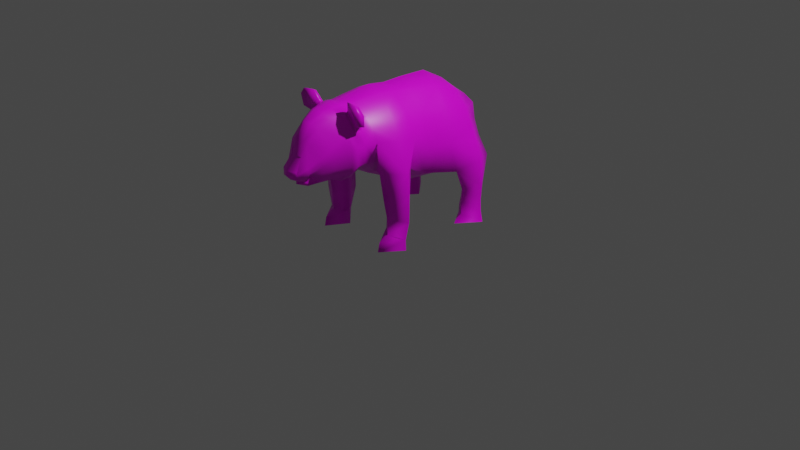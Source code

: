 # Source: Panda.blend  (saved by Blender 3.2.14; exported with 4.5.12 LTS)
import bpy
from mathutils import Matrix  # noqa: F401  (used for matrix-valued properties, if any)

bpy.ops.wm.read_factory_settings(use_empty=True)
scene = bpy.context.scene
scene.name = 'Scene'

# ---- collections
col_collection = bpy.data.collections.new('Collection'); scene.collection.children.link(col_collection)

# ---- images (referenced by path relative to the original .blend; pixels are not part of the script)
import os
ASSET_DIR = os.environ.get("B2B_ASSET_DIR", "")  # directory of the original .blend (textures are referenced by path, not embedded)
HERE = os.path.dirname(os.path.abspath(__file__))  # packed textures are extracted next to this script under _unpacked/

def load_image(name, relpath, width, height, colorspace="sRGB"):
    """Load a texture the original file referenced (path relative to the .blend, or extracted next to this script)."""
    p = next((c for c in (os.path.join(HERE, relpath), os.path.join(ASSET_DIR, relpath)) if relpath and os.path.exists(c)), "")
    if p:
        img = bpy.data.images.load(p, check_existing=True)
        img.name = name
    else:  # same state as the original file: an image datablock whose file is absent (Cycles renders it pink)
        img = bpy.data.images.new(name, width, height)
        img.source = "FILE"
        img.filepath = "//" + (relpath or name)
    img.colorspace_settings.name = colorspace
    return img
img_pandatex = load_image('PandaTex', 'PandaTex.png', 1024, 1024, 'sRGB')

# ---- materials (node trees are filled in below, after node groups)
mat_material = bpy.data.materials.new('Material')
mat_material.alpha_threshold = 0.0
mat_material.use_transparent_shadow = False
mat_material.line_color = (0.0, 0.0, 0.0, 1.0)

# ---- material node trees
mat_material.use_nodes = True; mat_material.node_tree.nodes.clear()
_N = mat_material.node_tree.nodes; _L = mat_material.node_tree.links
n0 = _N.new('ShaderNodeOutputMaterial'); n0.name = 'Material Output'; n0.location = (300, 300)
n1 = _N.new('ShaderNodeBsdfPrincipled'); n1.name = 'Principled BSDF'; n1.location = (10, 300)
n1.distribution = 'GGX'
n1.subsurface_method = 'RANDOM_WALK_SKIN'
n1.inputs[2].default_value = 0.4
n1.inputs[3].default_value = 1.45
n1.inputs[27].default_value = (0.0, 0.0, 0.0, 1.0)
n1.inputs[28].default_value = 1.0
n2 = _N.new('ShaderNodeTexImage'); n2.name = 'Image Texture'; n2.location = (-280, 280)
n2.image = img_pandatex
_L.new(n1.outputs[0], n0.inputs[0])
_L.new(n2.outputs[0], n1.inputs[0])
n0.is_active_output = True

# ---- world
world_world = bpy.data.worlds.new('World'); scene.world = world_world
world_world.use_nodes = True; world_world.node_tree.nodes.clear()
_N = world_world.node_tree.nodes; _L = world_world.node_tree.links
n0 = _N.new('ShaderNodeOutputWorld'); n0.name = 'World Output'; n0.location = (300, 300)
n1 = _N.new('ShaderNodeBackground'); n1.name = 'Background'; n1.location = (10, 300)
n1.inputs[0].default_value = (0.05088, 0.05088, 0.05088, 1.0)
_L.new(n1.outputs[0], n0.inputs[0])
n0.is_active_output = True
world_world.color = (0.05088, 0.05088, 0.05088)
world_world.use_sun_shadow = False
world_world.sun_shadow_jitter_overblur = 0.0

# ---- cameras
cam_camera = bpy.data.cameras.new('Camera')
cam_camera.clip_end = 100.0
cam_camera.ortho_scale = 7.314

# ---- lights
light_light = bpy.data.lights.new('Light', 'POINT')
light_light.transmission_factor = 0.0
light_light.energy = 1000.0
light_light.shadow_soft_size = 0.1
light_light.shadow_maximum_resolution = 0.006
light_light.use_absolute_resolution = True

# ---- meshes
me_cube = bpy.data.meshes.new('Cube')
me_cube.from_pydata([(1.934e-10, 0.002725, 1.51), (1.934e-10, 0.3188, 1.504), (-0.003956, 0.5765, 1.367), (1.934e-10, 0.7766, 1.172), (1.934e-10, 0.8447, 0.8965), (1.934e-10, -0.2234, 0.5668), (1.934e-10, -0.02997, 0.4605), (3.223e-10, 0.3995, 0.4599), (1.934e-10, 0.7984, 0.6322), (1.934e-10, -0.5068, 0.7058), (1.934e-10, -0.7003, 0.8108), (1.934e-10, -0.8993, 0.7362), (1.934e-10, -1.226, 0.7567), (1.934e-10, -1.286, 0.784), (1.934e-10, -1.228, 0.8026), (1.934e-10, -1.178, 0.8497), (1.934e-10, -1.239, 0.8168), (1.934e-10, -1.3, 0.8205), (1.934e-10, -1.349, 0.8464), (1.934e-10, -1.396, 0.899), (1.934e-10, -1.381, 0.9417), (1.934e-10, -1.271, 1.064), (1.934e-10, -1.255, 1.225), (1.934e-10, -1.171, 1.367), (1.934e-10, -1.036, 1.445), (1.934e-10, -0.8346, 1.477), (1.934e-10, -0.7689, 1.46), (1.934e-10, -0.6383, 1.488), (1.934e-10, -0.3942, 1.528), (1.934e-10, -0.222, 1.502), (0.4547, -0.4274, 1.098), (0.5753, -0.4274, 0.7875), (0.5971, -0.4274, 0.5668), (0.5916, -0.4274, 0.3052), (0.5453, -0.4274, 0.109), (0.5507, -0.4274, 0.0), (0.2646, -0.4274, 0.0), (0.281, -0.4274, 0.2943), (0.2919, -0.4274, 0.545), (0.2483, -0.4274, 0.7439), (0.4931, 0.5584, 0.861), (0.5755, 0.5619, 0.6698), (0.5984, 0.5619, 0.4049), (0.5919, 0.5619, 0.2545), (0.5984, 0.5619, 0.1106), (0.6246, 0.5619, 0.0), (0.291, 0.5619, 0.0), (0.2976, 0.5619, 0.09428), (0.3335, 0.5619, 0.2905), (0.327, 0.5619, 0.5292), (0.4578, 0.781, 0.6273), (0.4578, 0.7319, 0.333), (0.4578, 0.7025, 0.06812), (0.4578, 0.6698, 0.0), (0.4578, 0.3265, 0.0), (0.4578, 0.4213, 0.07793), (0.4578, 0.4344, 0.3297), (0.4578, 0.3428, 0.5619), (0.2695, -0.4035, 1.381), (0.3932, -0.6203, 0.8137), (0.3932, -0.5647, 0.4932), (0.3932, -0.5287, 0.3199), (0.3932, -0.5222, 0.1433), (0.3932, -0.6301, 0.09101), (0.3932, -0.6497, 0.0), (0.3932, -0.3358, 0.0), (0.3932, -0.2998, 0.09101), (0.3932, -0.2312, 0.3101), (0.3932, -0.2344, 0.4965), (0.3932, -0.2181, 0.7417), (0.1864, -0.8346, 1.405), (0.2093, -0.8346, 1.434), (0.2387, -0.8592, 1.53), (0.3532, -0.8762, 1.52), (0.4022, -0.8762, 1.451), (0.3891, -0.8592, 1.334), (0.3205, -0.8346, 1.304), (0.3008, -0.8346, 1.251), (0.3466, -0.8346, 1.107), (0.3433, -0.8346, 0.9276), (0.2322, -0.8346, 0.7935), (0.0981, -0.8346, 0.7445), (0.07085, -1.271, 1.062), (0.139, -1.262, 0.9617), (0.1335, -1.227, 0.9092), (0.1004, -1.197, 0.8733), (0.3178, 0.002725, 1.237), (0.393, 0.002725, 0.895), (0.3505, 0.002725, 0.6172), (0.115, 0.002725, 0.4733), (0.3567, 0.5621, 1.139), (0.2428, -0.6323, 1.334), (0.3739, -0.6263, 1.109), (0.3372, 0.2824, 1.188), (0.4254, 0.2823, 0.869), (0.148, -0.9818, 1.376), (0.1154, -1.107, 1.306), (0.1079, -1.224, 1.194), (0.266, -0.9395, 1.209), (0.2313, -1.056, 1.125), (0.1946, -1.155, 1.047), (0.2933, -0.9327, 1.058), (0.2401, -1.031, 1.008), (0.1868, -1.129, 0.9588), (0.3175, -0.2207, 1.31), (0.4486, -0.2194, 1.057), (0.2728, -0.4274, 0.1471), (0.2956, -0.7085, 0.9116), (0.3403, -0.7378, 1.104), (0.2984, -0.7414, 1.246), (0.1856, -0.758, 1.357), (0.1137, -0.7031, 0.8047), (0.2122, -0.7058, 0.8383), (0.3752, -0.415, 1.25), (0.3704, 0.002725, 1.078), (0.4218, 0.562, 1.002), (0.3224, -0.6294, 1.231), (0.3961, 0.2824, 1.04), (0.397, -0.2201, 1.194), (0.1258, -0.2208, 0.566), (0.4578, 0.4278, 0.2038), (0.4578, 0.7172, 0.2006), (0.2567, 0.7974, 0.9464), (0.3411, 0.7742, 0.807), (0.2273, 0.7974, 1.113), (0.08894, -1.219, 0.8042), (0.08894, -1.234, 0.8206), (0.09637, -1.349, 0.8683), (0.09637, -1.349, 0.9154), (0.08565, -1.219, 0.7724), (0.1955, -0.9165, 0.7664), (0.1589, -1.021, 0.7961), (0.1223, -1.118, 0.7854), (1.934e-10, -1.005, 0.7518), (1.934e-10, -1.12, 0.7433), (0.2767, -0.9057, 0.9188), (0.2147, -1.01, 0.9039), (0.1611, -1.106, 0.8869), (0.08894, -1.196, 0.8517), (1.934e-10, -1.178, 0.8335), (0.09637, -1.349, 0.9425), (0.2098, -0.7926, 1.432), (0.2392, -0.8248, 1.512), (0.3536, -0.8248, 1.502), (0.4027, -0.8078, 1.43), (0.3896, -0.7926, 1.314), (0.3209, -0.7756, 1.301), (0.1224, -0.5295, 0.7103), (0.1985, -0.5169, 0.7627), (0.3067, -0.5798, 0.8928), (0.2251, 0.3689, 0.4938), (0.3156, 0.5619, 0.1711), (0.3526, 0.6347, 0.0), (-1.934e-10, 0.6791, 0.5576), (-1.934e-10, 0.5467, 0.48), (0.2501, 0.508, 0.5425), (0.3558, 0.6513, 0.08661), (0.3646, 0.6588, 0.1917), (0.3735, 0.6663, 0.3177), (0.3702, 0.6912, 0.5847), (0.2627, 0.6651, 0.6249), (1.934e-10, -0.9351, 1.461), (0.1347, -0.3988, 1.469), (0.09319, -0.8346, 1.455), (0.03542, -1.271, 1.063), (0.1589, 0.002725, 1.421), (0.04905, -0.8669, 0.7404), (0.05751, -0.01362, 0.4669), (0.2009, 0.5614, 1.317), (0.1214, -0.6353, 1.449), (0.2096, 0.2915, 1.399), (0.1672, -0.9082, 1.39), (0.2834, -0.887, 1.23), (0.32, -0.8836, 1.083), (0.1587, -0.2213, 1.454), (0.09282, -0.7634, 1.446), (0.07402, -1.009, 1.425), (0.05769, -1.139, 1.351), (0.05393, -1.24, 1.209), (0.05684, -0.7017, 0.8077), (0.06289, -0.2221, 0.5664), (0.1283, 0.8211, 0.9214), (0.1373, 0.7863, 0.6836), (0.1136, 0.787, 1.18), (0.04447, -1.267, 0.8105), (0.04818, -1.349, 0.8573), (0.04818, -1.372, 0.9072), (0.2139, -0.8755, 0.7799), (0.31, -0.8701, 0.9232), (0.04818, -1.365, 0.9421), (0.0612, -0.5182, 0.708), (0.1126, 0.3842, 0.4768), (0.125, 0.5273, 0.5112), (0.1313, 0.6721, 0.5913), (0.08361, -0.9216, 1.44)], [], [(117, 115, 90, 93), (117, 114, 87, 94), (118, 105, 87, 114), (113, 118, 104, 58), (113, 58, 91, 116), (169, 91, 58, 162), (174, 162, 58, 104), (174, 104, 86, 165), (170, 165, 86, 93), (170, 93, 90, 168), (31, 69, 105, 30), (31, 30, 92, 59), (88, 87, 105, 69), (32, 68, 69, 31), (31, 59, 60, 32), (32, 60, 61, 33), (33, 67, 68, 32), (34, 66, 67, 33), (33, 61, 62, 34), (38, 37, 61, 60), (39, 38, 60, 59), (37, 38, 68, 67), (38, 39, 69, 68), (37, 106, 62, 61), (106, 37, 67, 66), (35, 65, 66, 34), (36, 106, 66, 65), (63, 106, 36, 64), (34, 63, 64, 35), (63, 34, 62), (62, 106, 63), (175, 110, 91, 169), (175, 163, 70, 110), (194, 171, 70, 163), (177, 96, 95, 176), (178, 97, 96, 177), (171, 172, 77, 70), (96, 99, 98, 95), (97, 100, 99, 96), (164, 82, 97, 178), (83, 100, 97, 82), (173, 172, 98, 101), (99, 102, 101, 98), (100, 103, 102, 99), (84, 103, 100, 83), (77, 78, 108, 109), (78, 79, 107, 108), (79, 80, 112, 107), (80, 81, 111, 112), (179, 111, 81, 166), (30, 113, 116, 92), (30, 105, 118, 113), (104, 118, 114, 86), (93, 86, 114, 117), (94, 40, 115, 117), (116, 109, 108, 92), (109, 116, 91, 110), (180, 167, 89, 119), (88, 69, 119, 89), (94, 57, 41, 40), (42, 41, 57, 56), (43, 42, 56, 120), (44, 43, 120, 55), (45, 44, 55, 54), (53, 52, 44, 45), (43, 44, 52, 121), (42, 43, 121, 51), (50, 41, 42, 51), (122, 115, 40, 123), (181, 122, 123, 182), (183, 168, 90, 124), (90, 115, 122, 124), (183, 124, 122, 181), (40, 41, 50, 123), (83, 128, 127, 84), (185, 184, 126, 127), (84, 127, 126, 85), (129, 125, 13, 12), (12, 134, 132, 129), (132, 134, 133, 131), (131, 133, 11, 130), (166, 187, 130, 11), (85, 137, 103, 84), (103, 137, 136, 102), (102, 136, 135, 101), (188, 173, 101, 135), (188, 135, 130, 187), (131, 130, 135, 136), (132, 131, 136, 137), (85, 138, 132, 137), (129, 132, 138, 125), (15, 139, 138, 85), (138, 139, 14, 125), (14, 13, 125), (16, 15, 85, 126), (17, 16, 126, 184), (186, 185, 127, 128), (189, 140, 82, 164), (189, 186, 128, 140), (82, 140, 128, 83), (75, 145, 144, 74), (73, 143, 142, 72), (76, 146, 145, 75), (74, 144, 143, 73), (72, 142, 141, 71), (109, 110, 141, 146), (76, 77, 109, 146), (71, 141, 110, 70), (70, 77, 76, 71), (71, 76, 75, 72), (72, 75, 74, 73), (142, 143, 144, 145), (141, 142, 145, 146), (108, 107, 149, 92), (107, 112, 148, 149), (112, 111, 147, 148), (190, 147, 111, 179), (92, 149, 59), (59, 149, 148, 39), (190, 180, 119, 147), (69, 39, 119), (147, 119, 39, 148), (94, 87, 88, 57), (88, 89, 150, 57), (191, 150, 89, 167), (49, 48, 56, 57), (156, 52, 53, 152), (46, 54, 55, 47), (120, 151, 47, 55), (151, 120, 56, 48), (157, 156, 47, 151), (158, 51, 121, 157), (159, 50, 51, 158), (191, 192, 155, 150), (150, 155, 49, 57), (160, 159, 49, 155), (123, 50, 159, 160), (49, 159, 158, 48), (48, 158, 157, 151), (121, 52, 156, 157), (47, 156, 152, 46), (182, 193, 153, 8), (192, 193, 160, 155), (65, 35, 64, 36), (45, 54, 46, 152, 53), (154, 153, 193, 192), (123, 160, 193, 182), (7, 154, 192, 191), (7, 191, 167, 6), (9, 5, 180, 190), (9, 190, 179, 10), (20, 19, 186, 189), (20, 189, 164, 21), (19, 18, 185, 186), (79, 188, 187, 80), (79, 78, 173, 188), (81, 80, 187, 166), (18, 17, 184, 185), (3, 183, 181, 4), (3, 2, 168, 183), (4, 181, 182, 8), (5, 6, 167, 180), (10, 179, 166, 11), (78, 77, 172, 173), (21, 164, 178, 22), (95, 98, 172, 171), (22, 178, 177, 23), (23, 177, 176, 24), (161, 194, 163, 25), (24, 176, 194, 161), (176, 95, 171, 194), (26, 25, 163, 175), (26, 175, 169, 27), (1, 170, 168, 2), (1, 0, 165, 170), (29, 174, 165, 0), (29, 28, 162, 174), (27, 169, 162, 28)])
me_cube.polygons.foreach_set('use_smooth', [1, 1, 1, 1, 1, 1, 1, 1, 1, 1, 1, 1, 1, 1, 1, 1, 1, 1, 1, 1, 1, 1, 1, 1, 1, 1, 1, 1, 1, 1, 1, 1, 1, 1, 1, 1, 1, 1, 1, 1, 1, 1, 1, 1, 1, 1, 1, 1, 1, 1, 1, 1, 1, 1, 1, 1, 1, 1, 1, 1, 1, 1, 1, 1, 1, 1, 1, 1, 1, 1, 1, 1, 1, 1, 1, 1, 1, 1, 1, 1, 1, 1, 1, 1, 1, 1, 1, 1, 1, 1, 1, 1, 1, 1, 1, 1, 1, 1, 1, 1, 1, 1, 1, 1, 1, 1, 1, 1, 1, 1, 1, 1, 1, 1, 1, 1, 1, 1, 1, 1, 1, 1, 1, 1, 1, 1, 1, 1, 1, 1, 1, 1, 1, 1, 1, 1, 1, 1, 1, 1, 1, 1, 1, 0, 0, 1, 1, 1, 1, 1, 1, 1, 1, 1, 1, 1, 1, 1, 1, 1, 1, 1, 1, 1, 1, 1, 1, 1, 1, 1, 1, 1, 1, 1, 1, 1, 1, 1])
_k = set([(35, 64), (35, 65), (36, 64), (36, 65), (45, 53), (45, 54), (46, 54), (46, 152), (53, 152)])
me_cube.attributes.new('sharp_edge', 'BOOLEAN', 'EDGE').data.foreach_set('value', [ (min(e.vertices), max(e.vertices)) in _k for e in me_cube.edges])
_uv = me_cube.uv_layers.new(name='UVMap')
_uv.uv.foreach_set('vector', [0.2133, 0.5781, 0.1799, 0.6692, 0.1381, 0.6447, 0.1621, 0.5523, 0.2133, 0.5781, 0.2447, 0.4796, 0.3063, 0.5092, 0.2692, 0.608, 0.2468, 0.3907, 0.2911, 0.4115, 0.3063, 0.5092, 0.2447, 0.4796, 0.2572, 0.3233, 0.2468, 0.3907, 0.2033, 0.3703, 0.2051, 0.3017, 0.2572, 0.3233, 0.2051, 0.3017, 0.2469, 0.2324, 0.2874, 0.2543, 0.2021, 0.2055, 0.2469, 0.2324, 0.2051, 0.3017, 0.1562, 0.2787, 0.1434, 0.343, 0.1562, 0.2787, 0.2051, 0.3017, 0.2033, 0.3703, 0.1434, 0.343, 0.2033, 0.3703, 0.1892, 0.4526, 0.119, 0.4219, 0.08274, 0.5251, 0.119, 0.4219, 0.1892, 0.4526, 0.1621, 0.5523, 0.08274, 0.5251, 0.1621, 0.5523, 0.1381, 0.6447, 0.06913, 0.6253, 0.8694, 0.6393, 0.8731, 0.543, 0.9805, 0.5842, 0.9804, 0.6605, 0.8694, 0.6393, 0.9804, 0.6605, 0.9805, 0.7367, 0.8793, 0.7257, 0.4043, 0.5519, 0.3063, 0.5092, 0.2911, 0.4115, 0.3893, 0.4585, 0.7983, 0.6308, 0.7867, 0.5353, 0.8731, 0.543, 0.8694, 0.6393, 0.8694, 0.6393, 0.8793, 0.7257, 0.7687, 0.7122, 0.7983, 0.6308, 0.7983, 0.6308, 0.7687, 0.7122, 0.7043, 0.7034, 0.7128, 0.624, 0.7128, 0.624, 0.7245, 0.5338, 0.7867, 0.5353, 0.7983, 0.6308, 0.6402, 0.6096, 0.6485, 0.5306, 0.7245, 0.5338, 0.7128, 0.624, 0.7128, 0.624, 0.7043, 0.7034, 0.6225, 0.6929, 0.6402, 0.6096, 0.7714, 0.7745, 0.6862, 0.755, 0.7043, 0.7034, 0.7687, 0.7122, 0.8378, 0.8007, 0.7714, 0.7745, 0.7687, 0.7122, 0.8793, 0.7257, 0.7126, 0.458, 0.8035, 0.458, 0.7867, 0.5353, 0.7245, 0.5338, 0.8035, 0.458, 0.8767, 0.4512, 0.8731, 0.543, 0.7867, 0.5353, 0.6862, 0.755, 0.6381, 0.7583, 0.6225, 0.6929, 0.7043, 0.7034, 0.6577, 0.4647, 0.7126, 0.458, 0.7245, 0.5338, 0.6485, 0.5306, 0.5941, 0.5914, 0.617, 0.5296, 0.6485, 0.5306, 0.6402, 0.6096, 0.6037, 0.4731, 0.6577, 0.4647, 0.6485, 0.5306, 0.617, 0.5296, 0.5806, 0.688, 0.6381, 0.7583, 0.5764, 0.7839, 0.5506, 0.6854, 0.6402, 0.6096, 0.5806, 0.688, 0.5506, 0.6854, 0.5941, 0.5914, 0.5806, 0.688, 0.6402, 0.6096, 0.6225, 0.6929, 0.6225, 0.6929, 0.6381, 0.7583, 0.5806, 0.688, 0.2185, 0.1613, 0.2503, 0.1828, 0.2469, 0.2324, 0.2021, 0.2055, 0.2185, 0.1613, 0.2273, 0.1345, 0.2568, 0.1528, 0.2503, 0.1828, 0.245, 0.1083, 0.2683, 0.1301, 0.2568, 0.1528, 0.2273, 0.1345, 0.3044, 0.04651, 0.315, 0.07056, 0.2799, 0.1075, 0.2627, 0.08203, 0.358, 0.02579, 0.363, 0.04587, 0.315, 0.07056, 0.3044, 0.04651, 0.2683, 0.1301, 0.322, 0.1693, 0.3099, 0.1854, 0.2568, 0.1528, 0.315, 0.07056, 0.3738, 0.1216, 0.3342, 0.1533, 0.2799, 0.1075, 0.363, 0.04587, 0.4108, 0.09411, 0.3738, 0.1216, 0.315, 0.07056, 0.4158, 0.02069, 0.4184, 0.03348, 0.363, 0.04587, 0.358, 0.02579, 0.4519, 0.0614, 0.4108, 0.09411, 0.363, 0.04587, 0.4184, 0.03348, 0.3688, 0.1893, 0.322, 0.1693, 0.3342, 0.1533, 0.3822, 0.1738, 0.3738, 0.1216, 0.4102, 0.1425, 0.3822, 0.1738, 0.3342, 0.1533, 0.4108, 0.09411, 0.4394, 0.1106, 0.4102, 0.1425, 0.3738, 0.1216, 0.4684, 0.07664, 0.4394, 0.1106, 0.4108, 0.09411, 0.4519, 0.0614, 0.3099, 0.1854, 0.3554, 0.2048, 0.3449, 0.2368, 0.2972, 0.2147, 0.3554, 0.2048, 0.409, 0.221, 0.4206, 0.2672, 0.3449, 0.2368, 0.409, 0.221, 0.4645, 0.2269, 0.4622, 0.2744, 0.4206, 0.2672, 0.4645, 0.2269, 0.5131, 0.2304, 0.5024, 0.2805, 0.4622, 0.2744, 0.5241, 0.2818, 0.5024, 0.2805, 0.5131, 0.2304, 0.5313, 0.2191, 0.3087, 0.3446, 0.2572, 0.3233, 0.2874, 0.2543, 0.3294, 0.2753, 0.3087, 0.3446, 0.2911, 0.4115, 0.2468, 0.3907, 0.2572, 0.3233, 0.2033, 0.3703, 0.2468, 0.3907, 0.2447, 0.4796, 0.1892, 0.4526, 0.1621, 0.5523, 0.1892, 0.4526, 0.2447, 0.4796, 0.2133, 0.5781, 0.2692, 0.608, 0.2257, 0.7026, 0.1799, 0.6692, 0.2133, 0.5781, 0.2874, 0.2543, 0.2972, 0.2147, 0.3449, 0.2368, 0.3294, 0.2753, 0.2972, 0.2147, 0.2874, 0.2543, 0.2469, 0.2324, 0.2503, 0.1828, 0.5256, 0.4794, 0.5284, 0.5649, 0.5065, 0.5692, 0.5023, 0.4805, 0.4043, 0.5519, 0.3893, 0.4585, 0.5023, 0.4805, 0.5065, 0.5692, 0.9016, 0.2985, 0.8849, 0.3094, 0.8941, 0.2844, 0.9024, 0.2894, 0.8517, 0.2534, 0.8941, 0.2844, 0.8849, 0.3094, 0.7992, 0.3151, 0.8101, 0.2156, 0.8517, 0.2534, 0.7992, 0.3151, 0.7258, 0.2905, 0.7586, 0.1539, 0.8101, 0.2156, 0.7258, 0.2905, 0.6368, 0.2479, 0.7229, 0.09557, 0.7586, 0.1539, 0.6368, 0.2479, 0.5506, 0.2039, 0.8359, 0.05659, 0.8553, 0.09392, 0.7586, 0.1539, 0.7229, 0.09557, 0.8101, 0.2156, 0.7586, 0.1539, 0.8553, 0.09392, 0.8821, 0.1509, 0.8517, 0.2534, 0.8101, 0.2156, 0.8821, 0.1509, 0.9034, 0.2014, 0.911, 0.2742, 0.8941, 0.2844, 0.8517, 0.2534, 0.9034, 0.2014, 0.123, 0.7437, 0.1799, 0.6692, 0.2257, 0.7026, 0.1723, 0.7975, 0.08853, 0.7742, 0.123, 0.7437, 0.1723, 0.7975, 0.1412, 0.8409, 0.04888, 0.7074, 0.06913, 0.6253, 0.1381, 0.6447, 0.08651, 0.707, 0.1381, 0.6447, 0.1799, 0.6692, 0.123, 0.7437, 0.08651, 0.707, 0.04888, 0.7074, 0.08651, 0.707, 0.123, 0.7437, 0.08853, 0.7742, 0.9024, 0.2894, 0.8941, 0.2844, 0.911, 0.2742, 0.9131, 0.2909, 0.4519, 0.0614, 0.4739, 0.03482, 0.4874, 0.03809, 0.4684, 0.07664, 0.4992, 0.02807, 0.5173, 0.05482, 0.5061, 0.07337, 0.4874, 0.03809, 0.4684, 0.07664, 0.4874, 0.03809, 0.5061, 0.07337, 0.4865, 0.08855, 0.5207, 0.09973, 0.5135, 0.09357, 0.5392, 0.07076, 0.544, 0.09018, 0.544, 0.09018, 0.5502, 0.1279, 0.5042, 0.1286, 0.5207, 0.09973, 0.5042, 0.1286, 0.5502, 0.1279, 0.5487, 0.1699, 0.4889, 0.1624, 0.4889, 0.1624, 0.5487, 0.1699, 0.5495, 0.2078, 0.4815, 0.2011, 0.5313, 0.2191, 0.473, 0.214, 0.4815, 0.2011, 0.5495, 0.2078, 0.4865, 0.08855, 0.4652, 0.1233, 0.4394, 0.1106, 0.4684, 0.07664, 0.4394, 0.1106, 0.4652, 0.1233, 0.4453, 0.1579, 0.4102, 0.1425, 0.4102, 0.1425, 0.4453, 0.1579, 0.4251, 0.1949, 0.3822, 0.1738, 0.417, 0.2079, 0.3688, 0.1893, 0.3822, 0.1738, 0.4251, 0.1949, 0.417, 0.2079, 0.4251, 0.1949, 0.4815, 0.2011, 0.473, 0.214, 0.4889, 0.1624, 0.4815, 0.2011, 0.4251, 0.1949, 0.4453, 0.1579, 0.5042, 0.1286, 0.4889, 0.1624, 0.4453, 0.1579, 0.4652, 0.1233, 0.4865, 0.08855, 0.4953, 0.09038, 0.5042, 0.1286, 0.4652, 0.1233, 0.5207, 0.09973, 0.5042, 0.1286, 0.4953, 0.09038, 0.5135, 0.09357, 0.7663, 0.8622, 0.7674, 0.8679, 0.7344, 0.8675, 0.729, 0.8608, 0.7344, 0.8675, 0.7674, 0.8679, 0.7676, 0.8888, 0.736, 0.8863, 0.7676, 0.8888, 0.7681, 0.9105, 0.736, 0.8863, 0.7673, 0.8373, 0.7663, 0.8622, 0.729, 0.8608, 0.7356, 0.8385, 0.7681, 0.8149, 0.7673, 0.8373, 0.7356, 0.8385, 0.7518, 0.8267, 0.4815, 0.01867, 0.4992, 0.02807, 0.4874, 0.03809, 0.4739, 0.03482, 0.4696, 0.01651, 0.4657, 0.03283, 0.4184, 0.03348, 0.4158, 0.02069, 0.4696, 0.01651, 0.4815, 0.01867, 0.4739, 0.03482, 0.4657, 0.03283, 0.4184, 0.03348, 0.4657, 0.03283, 0.4739, 0.03482, 0.4519, 0.0614, 0.5797, 0.8282, 0.6033, 0.8359, 0.5752, 0.8672, 0.5506, 0.8597, 0.5619, 0.9144, 0.574, 0.8991, 0.6054, 0.9257, 0.5969, 0.9368, 0.6235, 0.8211, 0.6289, 0.8428, 0.6033, 0.8359, 0.6001, 0.8149, 0.5516, 0.8775, 0.5752, 0.8672, 0.574, 0.8991, 0.5563, 0.9073, 0.6024, 0.9386, 0.6054, 0.9257, 0.632, 0.9089, 0.6338, 0.9228, 0.6544, 0.8392, 0.6544, 0.8936, 0.632, 0.9089, 0.6289, 0.8428, 0.6235, 0.8211, 0.6385, 0.8154, 0.6544, 0.8392, 0.6289, 0.8428, 0.6338, 0.9228, 0.632, 0.9089, 0.6544, 0.8936, 0.6456, 0.9207, 0.7286, 0.8394, 0.7286, 0.9075, 0.712, 0.8968, 0.7159, 0.8359, 0.7159, 0.8359, 0.712, 0.8968, 0.6845, 0.9027, 0.686, 0.8149, 0.686, 0.8149, 0.6845, 0.9027, 0.6553, 0.8718, 0.6548, 0.8419, 0.6054, 0.9257, 0.574, 0.8991, 0.5752, 0.8672, 0.6033, 0.8359, 0.632, 0.9089, 0.6054, 0.9257, 0.6033, 0.8359, 0.6289, 0.8428, 0.3449, 0.2368, 0.4206, 0.2672, 0.4057, 0.3126, 0.3294, 0.2753, 0.4206, 0.2672, 0.4622, 0.2744, 0.463, 0.3503, 0.4057, 0.3126, 0.4622, 0.2744, 0.5024, 0.2805, 0.4983, 0.3526, 0.463, 0.3503, 0.5216, 0.3566, 0.4983, 0.3526, 0.5024, 0.2805, 0.5241, 0.2818, 0.9805, 0.7367, 0.9032, 0.7604, 0.8793, 0.7257, 0.8793, 0.7257, 0.9032, 0.7604, 0.8713, 0.8145, 0.8378, 0.8007, 0.5216, 0.3566, 0.5256, 0.4794, 0.5023, 0.4805, 0.4983, 0.3526, 0.3893, 0.4585, 0.4454, 0.385, 0.5023, 0.4805, 0.4983, 0.3526, 0.5023, 0.4805, 0.4454, 0.385, 0.463, 0.3503, 0.2692, 0.608, 0.3063, 0.5092, 0.4043, 0.5519, 0.3608, 0.6823, 0.4043, 0.5519, 0.5065, 0.5692, 0.4498, 0.6994, 0.3608, 0.6823, 0.4921, 0.7096, 0.4498, 0.6994, 0.5065, 0.5692, 0.5284, 0.5649, 0.9565, 0.4509, 0.7575, 0.4308, 0.7992, 0.3151, 0.8849, 0.3094, 0.9099, 0.07201, 0.8553, 0.09392, 0.8359, 0.05659, 0.894, 0.02928, 0.564, 0.4123, 0.5506, 0.2039, 0.6368, 0.2479, 0.6221, 0.4161, 0.7258, 0.2905, 0.6727, 0.4178, 0.6221, 0.4161, 0.6368, 0.2479, 0.6727, 0.4178, 0.7258, 0.2905, 0.7992, 0.3151, 0.7575, 0.4308, 0.9293, 0.1248, 0.9099, 0.07201, 0.9649, 0.04761, 0.9808, 0.09129, 0.9428, 0.1851, 0.9034, 0.2014, 0.8821, 0.1509, 0.9293, 0.1248, 0.9309, 0.2734, 0.911, 0.2742, 0.9034, 0.2014, 0.9428, 0.1851, 0.9098, 0.3077, 0.9451, 0.3361, 0.9765, 0.3698, 0.9076, 0.311, 0.9076, 0.311, 0.9765, 0.3698, 0.9565, 0.4509, 0.8849, 0.3094, 0.928, 0.292, 0.9309, 0.2734, 0.9998, 0.3008, 0.9765, 0.3698, 0.9131, 0.2909, 0.911, 0.2742, 0.9309, 0.2734, 0.928, 0.292, 0.9998, 0.3008, 0.9309, 0.2734, 0.9428, 0.1851, 0.9998, 0.1608, 0.9998, 0.1608, 0.9428, 0.1851, 0.9293, 0.1248, 0.9808, 0.09129, 0.8821, 0.1509, 0.8553, 0.09392, 0.9099, 0.07201, 0.9293, 0.1248, 0.9649, 0.04761, 0.9099, 0.07201, 0.894, 0.02928, 0.941, 0.00018, 0.9136, 0.2942, 0.921, 0.2957, 0.914, 0.2993, 0.9141, 0.2975, 0.9451, 0.3361, 0.921, 0.2957, 0.928, 0.292, 0.9765, 0.3698, 0.617, 0.5296, 0.5941, 0.5914, 0.5506, 0.6854, 0.6037, 0.4731, 0.7229, 0.09557, 0.5506, 0.2039, 0.941, 0.00018, 0.894, 0.02928, 0.8359, 0.05659, 0.9137, 0.3023, 0.914, 0.2993, 0.921, 0.2957, 0.9451, 0.3361, 0.9131, 0.2909, 0.928, 0.292, 0.921, 0.2957, 0.9136, 0.2942, 0.9119, 0.3044, 0.9137, 0.3023, 0.9451, 0.3361, 0.9098, 0.3077, 0.5343, 0.7199, 0.4921, 0.7096, 0.5284, 0.5649, 0.5502, 0.5606, 0.5448, 0.3607, 0.5488, 0.4783, 0.5256, 0.4794, 0.5216, 0.3566, 0.5448, 0.3607, 0.5216, 0.3566, 0.5241, 0.2818, 0.5458, 0.2831, 0.4735, 0.00018, 0.4892, 0.002522, 0.4815, 0.01867, 0.4696, 0.01651, 0.4735, 0.00018, 0.4696, 0.01651, 0.4158, 0.02069, 0.4132, 0.007911, 0.4892, 0.002522, 0.5111, 0.01805, 0.4992, 0.02807, 0.4815, 0.01867, 0.409, 0.221, 0.417, 0.2079, 0.473, 0.214, 0.4645, 0.2269, 0.409, 0.221, 0.3554, 0.2048, 0.3688, 0.1893, 0.417, 0.2079, 0.5131, 0.2304, 0.4645, 0.2269, 0.473, 0.214, 0.5313, 0.2191, 0.5111, 0.01805, 0.5284, 0.03627, 0.5173, 0.05482, 0.4992, 0.02807, 0.01126, 0.7078, 0.04888, 0.7074, 0.08853, 0.7742, 0.05402, 0.8046, 0.01126, 0.7078, 0.00018, 0.6059, 0.06913, 0.6253, 0.04888, 0.7074, 0.05402, 0.8046, 0.08853, 0.7742, 0.1412, 0.8409, 0.11, 0.8843, 0.5488, 0.4783, 0.5502, 0.5606, 0.5284, 0.5649, 0.5256, 0.4794, 0.5458, 0.2831, 0.5241, 0.2818, 0.5313, 0.2191, 0.5495, 0.2078, 0.3554, 0.2048, 0.3099, 0.1854, 0.322, 0.1693, 0.3688, 0.1893, 0.4132, 0.007911, 0.4158, 0.02069, 0.358, 0.02579, 0.3529, 0.005699, 0.2799, 0.1075, 0.3342, 0.1533, 0.322, 0.1693, 0.2683, 0.1301, 0.3529, 0.005699, 0.358, 0.02579, 0.3044, 0.04651, 0.2937, 0.02245, 0.2937, 0.02245, 0.3044, 0.04651, 0.2627, 0.08203, 0.2456, 0.05653, 0.2217, 0.08642, 0.245, 0.1083, 0.2273, 0.1345, 0.1978, 0.1163, 0.2456, 0.05653, 0.2627, 0.08203, 0.245, 0.1083, 0.2217, 0.08642, 0.2627, 0.08203, 0.2799, 0.1075, 0.2683, 0.1301, 0.245, 0.1083, 0.1867, 0.1397, 0.1978, 0.1163, 0.2273, 0.1345, 0.2185, 0.1613, 0.1867, 0.1397, 0.2185, 0.1613, 0.2021, 0.2055, 0.1574, 0.1786, 0.003368, 0.4979, 0.08274, 0.5251, 0.06913, 0.6253, 0.00018, 0.6059, 0.003368, 0.4979, 0.04877, 0.3911, 0.119, 0.4219, 0.08274, 0.5251, 0.08342, 0.3157, 0.1434, 0.343, 0.119, 0.4219, 0.04877, 0.3911, 0.08342, 0.3157, 0.1073, 0.2557, 0.1562, 0.2787, 0.1434, 0.343, 0.1574, 0.1786, 0.2021, 0.2055, 0.1562, 0.2787, 0.1073, 0.2557])
me_cube.materials.append(mat_material)
me_cube.use_mirror_vertex_groups = False
me_cube.update()
arm_armature_001 = bpy.data.armatures.new('Armature.001')  # bones are not reproduced

# ---- objects
ob_panda = bpy.data.objects.new('Panda', me_cube)
ob_light = bpy.data.objects.new('Light', light_light)
ob_camera = bpy.data.objects.new('Camera', cam_camera)
ob_empty = bpy.data.objects.new('Empty', None)
ob_empty_001 = bpy.data.objects.new('Empty.001', None)
ob_armature = bpy.data.objects.new('Armature', arm_armature_001)

# ---- transforms, parenting, visibility, modifiers, constraints
ob_panda.parent = ob_armature
ob_panda.location = (0.0, 0.0, 0.0)
ob_panda.lock_rotations_4d = False
ob_panda.empty_display_type = 'ARROWS'
ob_panda.lineart.crease_threshold = 0.0
_vg = ob_panda.vertex_groups.new(name='Root')
_vg = ob_panda.vertex_groups.new(name='COM')
for _i, _w in zip([5, 6, 7, 9, 10, 39, 57, 69, 86, 87, 88, 89, 93, 94, 104, 105, 111, 114, 117, 118, 119, 147, 148, 150, 153, 154, 155, 165, 167, 179, 180, 190, 191, 192], [0.4156, 0.4701, 0.08504, 0.1116, 0.02177, 0.06325, 0.04304, 0.11, 0.4301, 0.3894, 0.3919, 0.4464, 0.05396, 0.09889, 0.07972, 0.09191, 0.004409, 0.434, 0.06789, 0.09455, 0.404, 0.07591, 0.051, 0.09877, 0.003277, 0.04964, 0.02245, 0.04288, 0.4606, 0.01361, 0.4153, 0.09636, 0.1004, 0.04694]): _vg.add([_i], _w, 'REPLACE')
_vg = ob_panda.vertex_groups.new(name='Pelvis')
for _i, _w in zip([1, 2, 3, 4, 7, 8, 122, 123, 124, 153, 154, 160, 168, 181, 182, 183, 192, 193], [0.08942, 0.8788, 0.9556, 0.5726, 0.005708, 0.1528, 0.1938, 0.02838, 0.5907, 0.09041, 0.05077, 0.009052, 0.1062, 0.5112, 0.1523, 0.8459, 0.02633, 0.07833]): _vg.add([_i], _w, 'REPLACE')
_vg = ob_panda.vertex_groups.new(name='Back1')
for _i, _w in zip([0, 1, 2, 86, 93, 117, 165, 168, 170], [0.07278, 0.789, 0.03419, 0.0428, 0.1041, 0.00447, 0.06488, 0.03644, 0.6888]): _vg.add([_i], _w, 'REPLACE')
_vg = ob_panda.vertex_groups.new(name='Back2')
for _i, _w in zip([0, 1, 27, 28, 29, 58, 86, 93, 104, 114, 118, 162, 165, 170, 174], [0.8824, 0.08092, 0.01137, 0.2598, 0.8867, 0.02536, 0.1683, 0.001692, 0.1622, 0.05737, 0.0588, 0.08723, 0.8129, 0.07995, 0.7661]): _vg.add([_i], _w, 'REPLACE')
_vg = ob_panda.vertex_groups.new(name='Back3')
for _i, _w in zip([24, 25, 26, 27, 28, 70, 71, 72, 73, 74, 75, 76, 77, 91, 109, 110, 141, 142, 143, 144, 145, 146, 161, 162, 163, 169, 171, 172, 175, 176, 194], [0.009841, 0.11, 0.1898, 0.5406, 0.2323, 0.03964, 0.04732, 0.04536, 0.0478, 0.05034, 0.06109, 0.07701, 0.03448, 0.01528, 0.008865, 0.03988, 0.04792, 0.04601, 0.0468, 0.05001, 0.0531, 0.04639, 0.05471, 0.01648, 0.06652, 0.1124, 0.01308, 0.002716, 0.08811, 0.004325, 0.03515]): _vg.add([_i], _w, 'REPLACE')
_vg = ob_panda.vertex_groups.new(name='Neck1')
for _i, _w in zip([5, 9, 10, 11, 12, 14, 22, 23, 24, 25, 26, 27, 39, 58, 59, 70, 71, 72, 73, 74, 75, 76, 77, 78, 79, 80, 81, 82, 91, 92, 95, 96, 97, 98, 99, 100, 101, 102, 103, 107, 108, 109, 110, 111, 112, 116, 119, 129, 130, 131, 132, 133, 134, 135, 136, 137, 141, 142, 143, 144, 145, 146, 147, 148, 149, 161, 162, 163, 166, 169, 171, 172, 173, 175, 176, 177, 178, 179, 180, 187, 188, 190, 194], [0.0278, 0.1446, 0.411, 0.09818, 0.0001997, 0.001082, 0.1183, 0.272, 0.5225, 0.7203, 0.6797, 0.3166, 0.04279, 0.03218, 0.007413, 0.7471, 0.7243, 0.7037, 0.6805, 0.6797, 0.6645, 0.656, 0.6639, 0.5255, 0.4034, 0.2386, 0.1919, 0.005117, 0.6157, 0.1531, 0.6442, 0.2811, 0.1003, 0.5931, 0.2001, 0.06842, 0.3354, 0.1479, 0.05485, 0.3488, 0.4584, 0.6222, 0.7265, 0.3824, 0.3641, 0.3095, 0.01196, 0.00379, 0.1528, 0.08161, 0.02698, 0.06685, 0.02544, 0.2693, 0.1246, 0.05267, 0.7183, 0.7029, 0.6665, 0.6512, 0.6657, 0.6626, 0.1371, 0.1131, 0.1379, 0.6743, 0.03443, 0.7705, 0.1454, 0.7232, 0.7281, 0.6505, 0.4714, 0.7813, 0.6061, 0.2857, 0.1056, 0.3996, 0.02193, 0.1952, 0.351, 0.1442, 0.7221]): _vg.add([_i], _w, 'REPLACE')
_vg = ob_panda.vertex_groups.new(name='Head')
for _i, _w in zip([5, 9, 10, 11, 12, 13, 14, 15, 16, 17, 18, 19, 20, 21, 22, 23, 24, 25, 26, 39, 70, 71, 72, 73, 74, 75, 76, 77, 78, 79, 80, 81, 82, 83, 84, 85, 91, 92, 95, 96, 97, 98, 99, 100, 101, 102, 103, 107, 108, 109, 110, 111, 112, 116, 125, 126, 127, 128, 129, 130, 131, 132, 133, 134, 135, 136, 137, 138, 139, 140, 141, 142, 143, 144, 145, 146, 147, 148, 149, 161, 163, 164, 166, 171, 172, 173, 175, 176, 177, 178, 179, 184, 185, 186, 187, 188, 189, 190, 194], [0.002182, 0.0948, 0.2337, 0.8278, 0.961, 0.9642, 0.9646, 0.9754, 0.9887, 0.9955, 0.9973, 0.9971, 0.996, 0.9721, 0.8684, 0.6996, 0.4228, 0.1197, 0.06528, 0.01625, 0.1269, 0.1352, 0.153, 0.1697, 0.1663, 0.1563, 0.1491, 0.1699, 0.2621, 0.4038, 0.589, 0.6558, 0.9686, 0.983, 0.9817, 0.9767, 0.01328, 0.0458, 0.2992, 0.6903, 0.8874, 0.3262, 0.7652, 0.9174, 0.5644, 0.8077, 0.9279, 0.2871, 0.1576, 0.09628, 0.07961, 0.2796, 0.2888, 0.03329, 0.9633, 0.9893, 0.9963, 0.9952, 0.9588, 0.7412, 0.8682, 0.9384, 0.8858, 0.9378, 0.6136, 0.8217, 0.925, 0.9709, 0.9715, 0.9927, 0.1241, 0.1499, 0.1833, 0.1892, 0.1459, 0.123, 0.09463, 0.08242, 0.1075, 0.2361, 0.1096, 0.972, 0.7404, 0.1885, 0.2326, 0.3816, 0.0605, 0.3398, 0.6855, 0.8823, 0.261, 0.9931, 0.9974, 0.9969, 0.6687, 0.4967, 0.9952, 0.09656, 0.1976]): _vg.add([_i], _w, 'REPLACE')
_vg = ob_panda.vertex_groups.new(name='L_Shoulder')
for _i, _w in zip([5, 6, 9, 10, 25, 26, 27, 28, 29, 30, 39, 58, 69, 70, 71, 72, 73, 74, 75, 76, 77, 78, 79, 80, 81, 86, 87, 91, 92, 98, 104, 105, 107, 108, 109, 110, 111, 112, 113, 114, 116, 118, 119, 141, 142, 143, 144, 145, 146, 147, 148, 149, 162, 163, 165, 169, 171, 172, 173, 174, 175, 179, 180, 190], [0.06027, 0.004371, 0.223, 0.0874, 0.009137, 0.02539, 0.06777, 0.277, 0.05683, 0.01968, 0.06804, 0.8876, 0.01436, 0.04957, 0.05588, 0.05824, 0.05957, 0.05993, 0.06598, 0.06373, 0.06169, 0.04059, 0.001654, 0.009013, 0.01389, 0.1485, 0.02104, 0.2428, 0.09401, 0.0004117, 0.6289, 0.1641, 0.02301, 0.07481, 0.1419, 0.1001, 0.0745, 0.05695, 0.8904, 0.12, 0.4189, 0.5255, 0.04698, 0.06872, 0.06114, 0.06013, 0.06307, 0.07616, 0.09409, 0.204, 0.1616, 0.0505, 0.8062, 0.01675, 0.01926, 0.1157, 0.009344, 0.02921, 0.01182, 0.1853, 0.04354, 0.08096, 0.05589, 0.2218]): _vg.add([_i], _w, 'REPLACE')
_vg = ob_panda.vertex_groups.new(name='L_FULeg')
for _i, _w in zip([5, 6, 9, 10, 11, 30, 31, 38, 39, 59, 69, 71, 72, 73, 74, 75, 76, 77, 78, 79, 80, 81, 86, 87, 88, 89, 91, 92, 94, 98, 101, 104, 105, 107, 108, 109, 110, 111, 112, 113, 114, 116, 118, 119, 130, 135, 141, 142, 143, 144, 145, 146, 147, 148, 149, 166, 167, 172, 173, 179, 180, 187, 188, 190], [0.1037, 0.05728, 0.1681, 0.1016, 0.002548, 0.9302, 0.02241, 0.04989, 0.3634, 0.08826, 0.1187, 0.004606, 0.007462, 0.01515, 0.01989, 0.03444, 0.03796, 0.05099, 0.1292, 0.09369, 0.06773, 0.05146, 0.0303, 0.1585, 0.008764, 0.04632, 0.05806, 0.632, 0.008691, 0.01091, 0.05332, 0.06756, 0.5159, 0.1706, 0.2569, 0.09283, 0.02367, 0.1074, 0.1321, 0.07246, 0.09791, 0.1878, 0.2184, 0.1129, 0.0305, 0.05501, 0.01067, 0.008428, 0.01582, 0.02459, 0.04679, 0.05964, 0.2061, 0.2546, 0.3278, 0.02708, 0.05266, 0.03216, 0.08345, 0.1006, 0.1063, 0.05244, 0.07279, 0.179]): _vg.add([_i], _w, 'REPLACE')
_vg = ob_panda.vertex_groups.new(name='L_FLLeg')
for _i, _w in zip([5, 6, 7, 9, 10, 11, 31, 32, 33, 37, 38, 39, 59, 60, 61, 67, 68, 69, 79, 80, 81, 87, 88, 89, 92, 94, 105, 107, 108, 111, 112, 114, 118, 119, 130, 135, 147, 148, 149, 150, 166, 167, 179, 180, 187, 188, 190, 191], [0.2059, 0.1578, 0.01585, 0.2086, 0.1123, 0.0001302, 0.9449, 0.9365, 0.06895, 0.1004, 0.8277, 0.3758, 0.8318, 0.8631, 0.1328, 0.1319, 0.8091, 0.6236, 0.06307, 0.06024, 0.05104, 0.1099, 0.2325, 0.1509, 0.06343, 0.0161, 0.1424, 0.1429, 0.02741, 0.1138, 0.1293, 0.04317, 0.04689, 0.2326, 0.02187, 0.02173, 0.2426, 0.3041, 0.3533, 0.03269, 0.02618, 0.152, 0.1095, 0.2136, 0.04335, 0.04622, 0.2173, 0.02801]): _vg.add([_i], _w, 'REPLACE')
_vg = ob_panda.vertex_groups.new(name='L_FFoot')
for _i, _w in zip([32, 33, 34, 35, 36, 37, 38, 60, 61, 62, 63, 64, 65, 66, 67, 68, 106], [0.0538, 0.9253, 0.9545, 0.5458, 0.5919, 0.8727, 0.0843, 0.116, 0.8464, 0.8295, 0.2341, 0.1396, 0.8381, 0.9406, 0.8554, 0.1493, 0.8908]): _vg.add([_i], _w, 'REPLACE')
_vg = ob_panda.vertex_groups.new(name='L_FToe')
for _i, _w in zip([34, 35, 36, 62, 63, 64, 65, 66, 106], [0.03307, 0.4536, 0.4032, 0.1547, 0.7621, 0.8588, 0.1563, 0.0362, 0.08546]): _vg.add([_i], _w, 'REPLACE')
_vg = ob_panda.vertex_groups.new(name='R_Shoulder')
for _i, _w in zip([28, 162], [0.218, 0.0002813]): _vg.add([_i], _w, 'REPLACE')
_vg = ob_panda.vertex_groups.new(name='R_FULeg')
_vg = ob_panda.vertex_groups.new(name='R_FLLeg')
_vg = ob_panda.vertex_groups.new(name='R_FFoot')
_vg = ob_panda.vertex_groups.new(name='R_FToe')
_vg = ob_panda.vertex_groups.new(name='L_Hip')
for _i, _w in zip([2, 7, 86, 87, 88, 89, 90, 93, 94, 114, 117, 124, 150, 153, 154, 167, 168, 170, 183, 191, 192], [0.06596, 0.08675, 0.05673, 0.0445, 0.004969, 0.005467, 0.03446, 0.333, 0.1005, 0.0661, 0.3026, 0.01497, 0.05507, 0.003228, 0.0481, 0.0006416, 0.7653, 0.1269, 0.06234, 0.1038, 0.04077]): _vg.add([_i], _w, 'REPLACE')
_vg = ob_panda.vertex_groups.new(name='L_BULeg')
for _i, _w in zip([4, 5, 6, 7, 8, 40, 57, 86, 87, 88, 89, 90, 93, 94, 105, 114, 115, 117, 119, 122, 123, 124, 150, 153, 154, 155, 160, 167, 168, 170, 180, 181, 182, 183, 191, 192, 193], [0.1154, 0.01765, 0.05911, 0.1566, 0.1182, 0.1558, 0.06992, 0.07568, 0.1213, 0.0837, 0.0703, 0.9248, 0.4303, 0.4285, 0.006388, 0.1106, 0.8611, 0.4692, 0.01789, 0.3485, 0.06507, 0.2305, 0.1938, 0.1401, 0.1546, 0.09601, 0.06241, 0.06418, 0.07573, 0.04649, 0.01724, 0.1606, 0.1133, 0.0518, 0.1634, 0.178, 0.1605]): _vg.add([_i], _w, 'REPLACE')
_vg = ob_panda.vertex_groups.new(name='L_BLLeg')
for _i, _w in zip([4, 5, 6, 7, 8, 40, 41, 42, 48, 49, 50, 51, 56, 57, 69, 87, 88, 89, 94, 114, 115, 117, 119, 122, 123, 124, 150, 153, 154, 155, 158, 159, 160, 167, 180, 181, 182, 183, 191, 192, 193], [0.2663, 0.0745, 0.1348, 0.4375, 0.5231, 0.8125, 0.9007, 0.0832, 0.05351, 0.8808, 0.9103, 0.09061, 0.06079, 0.6992, 0.02377, 0.08691, 0.1678, 0.163, 0.2536, 0.02011, 0.1077, 0.0674, 0.07372, 0.442, 0.8791, 0.1409, 0.4835, 0.5235, 0.4916, 0.7202, 0.07903, 0.9209, 0.8348, 0.1485, 0.07374, 0.2938, 0.6286, 0.01737, 0.4361, 0.5451, 0.6128]): _vg.add([_i], _w, 'REPLACE')
_vg = ob_panda.vertex_groups.new(name='L_BFoot')
for _i, _w in zip([7, 41, 42, 43, 44, 45, 46, 47, 48, 49, 50, 51, 52, 53, 55, 56, 57, 120, 121, 150, 151, 152, 154, 155, 156, 157, 158, 159, 160, 191, 192], [0.0241, 0.06621, 0.9065, 0.9494, 0.7999, 0.2856, 0.3709, 0.7557, 0.9278, 0.07755, 0.06873, 0.9009, 0.864, 0.522, 0.0943, 0.9117, 0.1221, 0.8159, 0.9558, 0.05245, 0.8926, 0.5124, 0.01307, 0.05368, 0.8588, 0.9509, 0.9112, 0.05576, 0.006301, 0.03083, 0.02427]): _vg.add([_i], _w, 'REPLACE')
_vg = ob_panda.vertex_groups.new(name='L_BToe')
for _i, _w in zip([43, 44, 45, 46, 47, 52, 53, 54, 55, 120, 121, 151, 152, 156, 157], [0.01803, 0.197, 0.7135, 0.6278, 0.2403, 0.1335, 0.4777, 0.994, 0.9046, 0.1699, 0.004568, 0.0957, 0.4871, 0.138, 0.01925]): _vg.add([_i], _w, 'REPLACE')
_vg = ob_panda.vertex_groups.new(name='R_Hip')
for _i, _w in zip([7, 154, 191], [0.06262, 0.007201, 0.01893]): _vg.add([_i], _w, 'REPLACE')
_vg = ob_panda.vertex_groups.new(name='R_BULeg')
_vg = ob_panda.vertex_groups.new(name='R_BLLeg')
for _i, _w in zip([7, 8, 153, 154, 182, 191, 192, 193], [0.05478, 0.1387, 0.139, 0.1132, 0.058, 0.02657, 0.0578, 0.06439]): _vg.add([_i], _w, 'REPLACE')
_vg = ob_panda.vertex_groups.new(name='R_BFoot')
_vg = ob_panda.vertex_groups.new(name='R_BToe')
_m = ob_panda.modifiers.new('Mirror', 'MIRROR')
_m = ob_panda.modifiers.new('Armature', 'ARMATURE')
_m.object = ob_armature
ob_light.location = (4.076, 1.005, 5.904)
ob_light.rotation_euler = (0.6503, 0.05522, 1.866)
ob_light.lock_rotations_4d = False
ob_light.empty_display_type = 'ARROWS'
ob_light.color = (0.0, 0.0, 0.0, 0.0)
ob_light.lineart.crease_threshold = 0.0
ob_camera.location = (7.359, -6.926, 4.958)
ob_camera.rotation_euler = (1.109, 0.0, 0.8149)
ob_camera.lock_rotations_4d = False
ob_camera.empty_display_type = 'ARROWS'
ob_camera.color = (0.0, 0.0, 0.0, 0.0)
ob_camera.display_type = 'WIRE'
ob_camera.lineart.crease_threshold = 0.0
ob_empty.location = (-1.358, -1.614e-08, -0.2874)
ob_empty.rotation_euler = (1.571, -0.0, -0.0)
ob_empty.scale = (1.643, 1.643, 1.643)
ob_empty.empty_display_type = 'IMAGE'
ob_empty.empty_display_size = 5.0
ob_empty.empty_image_depth = 'BACK'
ob_empty.show_empty_image_perspective = False
ob_empty.empty_image_side = 'FRONT'
ob_empty_001.location = (1.071e-15, -0.5463, 4.825)
ob_empty_001.rotation_euler = (1.571, -0.0, 1.571)
ob_empty_001.empty_display_type = 'IMAGE'
ob_empty_001.empty_display_size = 5.0
ob_empty_001.empty_image_depth = 'BACK'
ob_empty_001.show_empty_image_perspective = False
ob_empty_001.empty_image_side = 'FRONT'
ob_armature.location = (0.0, 0.0, 0.0)
ob_armature.show_in_front = True

# ---- collection membership
col_collection.objects.link(ob_panda)
col_collection.objects.link(ob_light)
col_collection.objects.link(ob_camera)
col_collection.objects.link(ob_empty)
col_collection.objects.link(ob_empty_001)
col_collection.objects.link(ob_armature)

# ---- scene / render settings (as saved in the file)
scene.camera = ob_camera
scene.frame_start = 1; scene.frame_end = 30; scene.frame_set(10)
scene.render.engine = 'BLENDER_EEVEE_NEXT'
scene.cycles.sampling_pattern = 'TABULATED_SOBOL'
scene.cycles.use_light_tree = False
scene.view_settings.view_transform = 'Filmic'
bpy.context.view_layer.update()
